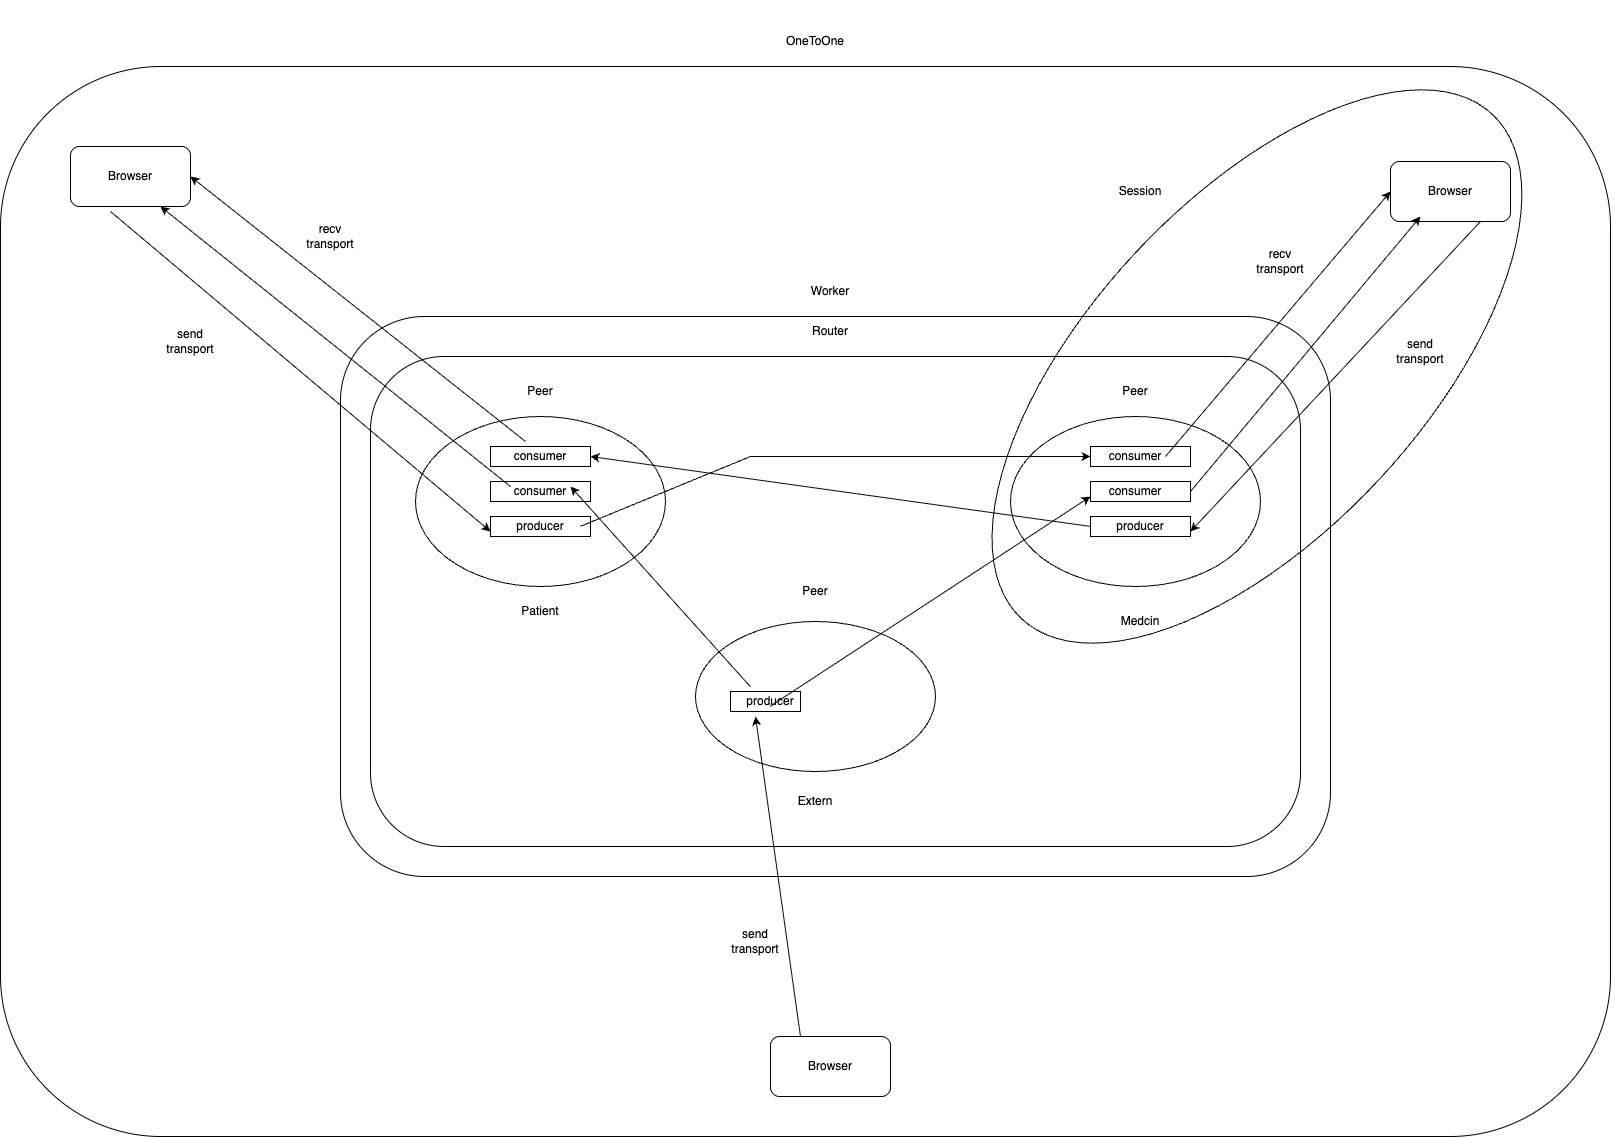

The diagram above was exported from draw.io. Its source (the exported page's mxGraphModel, read from the mxfile embedded in the PNG):
<mxGraphModel dx="3553" dy="2843" grid="1" gridSize="10" guides="1" tooltips="1" connect="1" arrows="1" fold="1" page="1" pageScale="1" pageWidth="850" pageHeight="1100" background="light-dark(#FFFFFF,#000000)" math="0" shadow="0">
  <root>
    <mxCell id="0" />
    <mxCell id="1" parent="0" />
    <mxCell id="4IBQIZdfSqR9eP3Xz41q-2" value="&lt;span style=&quot;color: rgba(0, 0, 0, 0); font-family: monospace; font-size: 0px; text-align: start; text-wrap-mode: nowrap;&quot;&gt;%3CmxGraphModel%3E%3Croot%3E%3CmxCell%20id%3D%220%22%2F%3E%3CmxCell%20id%3D%221%22%20parent%3D%220%22%2F%3E%3CmxCell%20id%3D%222%22%20value%3D%22Peer%22%20style%3D%22text%3Bhtml%3D1%3Balign%3Dcenter%3BverticalAlign%3Dmiddle%3BwhiteSpace%3Dwrap%3Brounded%3D0%3B%22%20vertex%3D%221%22%20parent%3D%221%22%3E%3CmxGeometry%20x%3D%22550%22%20y%3D%22270%22%20width%3D%2260%22%20height%3D%2230%22%20as%3D%22geometry%22%2F%3E%3C%2FmxCell%3E%3C%2Froot%3E%3C%2FmxGraphModel%3E&lt;/span&gt;" style="rounded=1;whiteSpace=wrap;html=1;" vertex="1" parent="1">
      <mxGeometry x="120" y="50" width="930" height="490" as="geometry" />
    </mxCell>
    <mxCell id="4IBQIZdfSqR9eP3Xz41q-3" value="" style="ellipse;whiteSpace=wrap;html=1;" vertex="1" parent="1">
      <mxGeometry x="165" y="110" width="250" height="170" as="geometry" />
    </mxCell>
    <mxCell id="4IBQIZdfSqR9eP3Xz41q-4" value="Peer" style="text;html=1;align=center;verticalAlign=middle;whiteSpace=wrap;rounded=0;" vertex="1" parent="1">
      <mxGeometry x="260" y="70" width="60" height="30" as="geometry" />
    </mxCell>
    <mxCell id="4IBQIZdfSqR9eP3Xz41q-7" value="" style="rounded=0;whiteSpace=wrap;html=1;" vertex="1" parent="1">
      <mxGeometry x="240" y="140" width="100" height="20" as="geometry" />
    </mxCell>
    <mxCell id="4IBQIZdfSqR9eP3Xz41q-8" value="consumer" style="text;html=1;align=center;verticalAlign=middle;whiteSpace=wrap;rounded=0;" vertex="1" parent="1">
      <mxGeometry x="260" y="135" width="60" height="30" as="geometry" />
    </mxCell>
    <mxCell id="4IBQIZdfSqR9eP3Xz41q-9" value="" style="rounded=0;whiteSpace=wrap;html=1;" vertex="1" parent="1">
      <mxGeometry x="240" y="175" width="100" height="20" as="geometry" />
    </mxCell>
    <mxCell id="4IBQIZdfSqR9eP3Xz41q-10" value="" style="rounded=0;whiteSpace=wrap;html=1;" vertex="1" parent="1">
      <mxGeometry x="240" y="210" width="100" height="20" as="geometry" />
    </mxCell>
    <mxCell id="4IBQIZdfSqR9eP3Xz41q-11" value="consumer" style="text;html=1;align=center;verticalAlign=middle;whiteSpace=wrap;rounded=0;" vertex="1" parent="1">
      <mxGeometry x="260" y="170" width="60" height="30" as="geometry" />
    </mxCell>
    <mxCell id="4IBQIZdfSqR9eP3Xz41q-12" value="producer" style="text;html=1;align=center;verticalAlign=middle;whiteSpace=wrap;rounded=0;" vertex="1" parent="1">
      <mxGeometry x="260" y="205" width="60" height="30" as="geometry" />
    </mxCell>
    <mxCell id="4IBQIZdfSqR9eP3Xz41q-13" value="Peer" style="text;html=1;align=center;verticalAlign=middle;whiteSpace=wrap;rounded=0;" vertex="1" parent="1">
      <mxGeometry x="855" y="70" width="60" height="30" as="geometry" />
    </mxCell>
    <mxCell id="4IBQIZdfSqR9eP3Xz41q-14" value="" style="ellipse;whiteSpace=wrap;html=1;" vertex="1" parent="1">
      <mxGeometry x="760" y="110" width="250" height="170" as="geometry" />
    </mxCell>
    <mxCell id="4IBQIZdfSqR9eP3Xz41q-15" value="" style="ellipse;whiteSpace=wrap;html=1;" vertex="1" parent="1">
      <mxGeometry x="445" y="315" width="240" height="150" as="geometry" />
    </mxCell>
    <mxCell id="4IBQIZdfSqR9eP3Xz41q-16" value="" style="rounded=0;whiteSpace=wrap;html=1;" vertex="1" parent="1">
      <mxGeometry x="840" y="140" width="100" height="20" as="geometry" />
    </mxCell>
    <mxCell id="4IBQIZdfSqR9eP3Xz41q-17" value="" style="rounded=0;whiteSpace=wrap;html=1;" vertex="1" parent="1">
      <mxGeometry x="840" y="175" width="100" height="20" as="geometry" />
    </mxCell>
    <mxCell id="4IBQIZdfSqR9eP3Xz41q-18" value="" style="rounded=0;whiteSpace=wrap;html=1;" vertex="1" parent="1">
      <mxGeometry x="840" y="210" width="100" height="20" as="geometry" />
    </mxCell>
    <mxCell id="4IBQIZdfSqR9eP3Xz41q-19" value="consumer" style="text;html=1;align=center;verticalAlign=middle;whiteSpace=wrap;rounded=0;" vertex="1" parent="1">
      <mxGeometry x="855" y="135" width="60" height="30" as="geometry" />
    </mxCell>
    <mxCell id="4IBQIZdfSqR9eP3Xz41q-20" value="consumer" style="text;html=1;align=center;verticalAlign=middle;whiteSpace=wrap;rounded=0;" vertex="1" parent="1">
      <mxGeometry x="855" y="170" width="60" height="30" as="geometry" />
    </mxCell>
    <mxCell id="4IBQIZdfSqR9eP3Xz41q-21" value="producer" style="text;html=1;align=center;verticalAlign=middle;whiteSpace=wrap;rounded=0;" vertex="1" parent="1">
      <mxGeometry x="860" y="205" width="60" height="30" as="geometry" />
    </mxCell>
    <mxCell id="4IBQIZdfSqR9eP3Xz41q-24" value="" style="rounded=0;whiteSpace=wrap;html=1;" vertex="1" parent="1">
      <mxGeometry x="480" y="385" width="70" height="20" as="geometry" />
    </mxCell>
    <mxCell id="4IBQIZdfSqR9eP3Xz41q-25" value="producer" style="text;html=1;align=center;verticalAlign=middle;whiteSpace=wrap;rounded=0;" vertex="1" parent="1">
      <mxGeometry x="490" y="380" width="60" height="30" as="geometry" />
    </mxCell>
    <mxCell id="4IBQIZdfSqR9eP3Xz41q-26" style="edgeStyle=orthogonalEdgeStyle;rounded=0;orthogonalLoop=1;jettySize=auto;html=1;exitX=0.5;exitY=1;exitDx=0;exitDy=0;" edge="1" parent="1" source="4IBQIZdfSqR9eP3Xz41q-15" target="4IBQIZdfSqR9eP3Xz41q-15">
      <mxGeometry relative="1" as="geometry" />
    </mxCell>
    <mxCell id="4IBQIZdfSqR9eP3Xz41q-27" value="Peer" style="text;html=1;align=center;verticalAlign=middle;whiteSpace=wrap;rounded=0;" vertex="1" parent="1">
      <mxGeometry x="535" y="270" width="60" height="30" as="geometry" />
    </mxCell>
    <mxCell id="4IBQIZdfSqR9eP3Xz41q-28" value="Extern" style="text;html=1;align=center;verticalAlign=middle;whiteSpace=wrap;rounded=0;" vertex="1" parent="1">
      <mxGeometry x="535" y="480" width="60" height="30" as="geometry" />
    </mxCell>
    <mxCell id="4IBQIZdfSqR9eP3Xz41q-29" value="Medcin" style="text;html=1;align=center;verticalAlign=middle;whiteSpace=wrap;rounded=0;" vertex="1" parent="1">
      <mxGeometry x="860" y="300" width="60" height="30" as="geometry" />
    </mxCell>
    <mxCell id="4IBQIZdfSqR9eP3Xz41q-30" value="Patient" style="text;html=1;align=center;verticalAlign=middle;whiteSpace=wrap;rounded=0;" vertex="1" parent="1">
      <mxGeometry x="260" y="290" width="60" height="30" as="geometry" />
    </mxCell>
    <mxCell id="4IBQIZdfSqR9eP3Xz41q-31" value="Router" style="text;html=1;align=center;verticalAlign=middle;whiteSpace=wrap;rounded=0;" vertex="1" parent="1">
      <mxGeometry x="550" y="10" width="60" height="30" as="geometry" />
    </mxCell>
    <mxCell id="4IBQIZdfSqR9eP3Xz41q-32" value="" style="rounded=1;whiteSpace=wrap;html=1;" vertex="1" parent="1">
      <mxGeometry x="-180" y="-160" width="120" height="60" as="geometry" />
    </mxCell>
    <mxCell id="4IBQIZdfSqR9eP3Xz41q-33" value="Browser" style="text;html=1;align=center;verticalAlign=middle;whiteSpace=wrap;rounded=0;" vertex="1" parent="1">
      <mxGeometry x="-150" y="-145" width="60" height="30" as="geometry" />
    </mxCell>
    <mxCell id="4IBQIZdfSqR9eP3Xz41q-34" value="" style="rounded=1;whiteSpace=wrap;html=1;" vertex="1" parent="1">
      <mxGeometry x="1140" y="-145" width="120" height="60" as="geometry" />
    </mxCell>
    <mxCell id="4IBQIZdfSqR9eP3Xz41q-35" value="Browser" style="text;html=1;align=center;verticalAlign=middle;whiteSpace=wrap;rounded=0;" vertex="1" parent="1">
      <mxGeometry x="1170" y="-130" width="60" height="30" as="geometry" />
    </mxCell>
    <mxCell id="4IBQIZdfSqR9eP3Xz41q-36" value="" style="rounded=1;whiteSpace=wrap;html=1;" vertex="1" parent="1">
      <mxGeometry x="520" y="730" width="120" height="60" as="geometry" />
    </mxCell>
    <mxCell id="4IBQIZdfSqR9eP3Xz41q-37" value="Browser" style="text;html=1;align=center;verticalAlign=middle;whiteSpace=wrap;rounded=0;" vertex="1" parent="1">
      <mxGeometry x="550" y="745" width="60" height="30" as="geometry" />
    </mxCell>
    <mxCell id="4IBQIZdfSqR9eP3Xz41q-39" value="" style="endArrow=classic;html=1;rounded=0;entryX=0;entryY=0.75;entryDx=0;entryDy=0;" edge="1" parent="1" target="4IBQIZdfSqR9eP3Xz41q-10">
      <mxGeometry width="50" height="50" relative="1" as="geometry">
        <mxPoint x="-140" y="-95" as="sourcePoint" />
        <mxPoint x="70" y="165" as="targetPoint" />
      </mxGeometry>
    </mxCell>
    <mxCell id="4IBQIZdfSqR9eP3Xz41q-40" value="" style="endArrow=classic;html=1;rounded=0;entryX=0.75;entryY=1;entryDx=0;entryDy=0;" edge="1" parent="1" target="4IBQIZdfSqR9eP3Xz41q-32">
      <mxGeometry width="50" height="50" relative="1" as="geometry">
        <mxPoint x="260" y="180" as="sourcePoint" />
        <mxPoint x="-480" y="-10" as="targetPoint" />
      </mxGeometry>
    </mxCell>
    <mxCell id="4IBQIZdfSqR9eP3Xz41q-42" value="" style="endArrow=classic;html=1;rounded=0;entryX=1;entryY=0.5;entryDx=0;entryDy=0;exitX=0.25;exitY=0;exitDx=0;exitDy=0;" edge="1" parent="1" source="4IBQIZdfSqR9eP3Xz41q-8" target="4IBQIZdfSqR9eP3Xz41q-32">
      <mxGeometry width="50" height="50" relative="1" as="geometry">
        <mxPoint x="420" y="220" as="sourcePoint" />
        <mxPoint x="70" y="-60" as="targetPoint" />
      </mxGeometry>
    </mxCell>
    <mxCell id="4IBQIZdfSqR9eP3Xz41q-43" value="send transport" style="text;html=1;align=center;verticalAlign=middle;whiteSpace=wrap;rounded=0;" vertex="1" parent="1">
      <mxGeometry x="-90" y="20" width="60" height="30" as="geometry" />
    </mxCell>
    <mxCell id="4IBQIZdfSqR9eP3Xz41q-44" value="recv transport" style="text;html=1;align=center;verticalAlign=middle;whiteSpace=wrap;rounded=0;" vertex="1" parent="1">
      <mxGeometry x="50" y="-85" width="60" height="30" as="geometry" />
    </mxCell>
    <mxCell id="4IBQIZdfSqR9eP3Xz41q-45" value="" style="endArrow=classic;html=1;rounded=0;entryX=0;entryY=0.5;entryDx=0;entryDy=0;exitX=1;exitY=0.5;exitDx=0;exitDy=0;" edge="1" parent="1" source="4IBQIZdfSqR9eP3Xz41q-19" target="4IBQIZdfSqR9eP3Xz41q-34">
      <mxGeometry width="50" height="50" relative="1" as="geometry">
        <mxPoint x="1255" y="265" as="sourcePoint" />
        <mxPoint x="920" as="targetPoint" />
      </mxGeometry>
    </mxCell>
    <mxCell id="4IBQIZdfSqR9eP3Xz41q-46" value="" style="endArrow=classic;html=1;rounded=0;exitX=1;exitY=0.5;exitDx=0;exitDy=0;" edge="1" parent="1" source="4IBQIZdfSqR9eP3Xz41q-17">
      <mxGeometry width="50" height="50" relative="1" as="geometry">
        <mxPoint x="1455" y="255" as="sourcePoint" />
        <mxPoint x="1170" y="-90" as="targetPoint" />
      </mxGeometry>
    </mxCell>
    <mxCell id="4IBQIZdfSqR9eP3Xz41q-48" value="" style="endArrow=classic;html=1;rounded=0;entryX=1;entryY=0.75;entryDx=0;entryDy=0;exitX=0.75;exitY=1;exitDx=0;exitDy=0;" edge="1" parent="1" source="4IBQIZdfSqR9eP3Xz41q-34" target="4IBQIZdfSqR9eP3Xz41q-18">
      <mxGeometry width="50" height="50" relative="1" as="geometry">
        <mxPoint x="1515" y="365" as="sourcePoint" />
        <mxPoint x="1180" y="100" as="targetPoint" />
      </mxGeometry>
    </mxCell>
    <mxCell id="4IBQIZdfSqR9eP3Xz41q-49" value="recv transport" style="text;html=1;align=center;verticalAlign=middle;whiteSpace=wrap;rounded=0;" vertex="1" parent="1">
      <mxGeometry x="1000" y="-60" width="60" height="30" as="geometry" />
    </mxCell>
    <mxCell id="4IBQIZdfSqR9eP3Xz41q-50" value="send transport" style="text;html=1;align=center;verticalAlign=middle;whiteSpace=wrap;rounded=0;" vertex="1" parent="1">
      <mxGeometry x="1140" y="30" width="60" height="30" as="geometry" />
    </mxCell>
    <mxCell id="4IBQIZdfSqR9eP3Xz41q-51" value="send transport" style="text;html=1;align=center;verticalAlign=middle;whiteSpace=wrap;rounded=0;" vertex="1" parent="1">
      <mxGeometry x="475" y="620" width="60" height="30" as="geometry" />
    </mxCell>
    <mxCell id="4IBQIZdfSqR9eP3Xz41q-52" value="" style="endArrow=classic;html=1;rounded=0;entryX=0.25;entryY=1;entryDx=0;entryDy=0;exitX=0.25;exitY=0;exitDx=0;exitDy=0;" edge="1" parent="1" source="4IBQIZdfSqR9eP3Xz41q-36" target="4IBQIZdfSqR9eP3Xz41q-25">
      <mxGeometry width="50" height="50" relative="1" as="geometry">
        <mxPoint x="540" y="720" as="sourcePoint" />
        <mxPoint x="480" y="430" as="targetPoint" />
      </mxGeometry>
    </mxCell>
    <mxCell id="4IBQIZdfSqR9eP3Xz41q-53" value="" style="rounded=1;whiteSpace=wrap;html=1;glass=0;shadow=0;fillColor=none;strokeColor=default;labelBackgroundColor=none;textShadow=1;" vertex="1" parent="1">
      <mxGeometry x="90" y="10" width="990" height="560" as="geometry" />
    </mxCell>
    <mxCell id="4IBQIZdfSqR9eP3Xz41q-54" value="Worker" style="text;html=1;align=center;verticalAlign=middle;whiteSpace=wrap;rounded=0;" vertex="1" parent="1">
      <mxGeometry x="550" y="-30" width="60" height="30" as="geometry" />
    </mxCell>
    <mxCell id="4IBQIZdfSqR9eP3Xz41q-55" value="" style="endArrow=classic;html=1;rounded=0;exitX=0.242;exitY=0.375;exitDx=0;exitDy=0;exitPerimeter=0;" edge="1" parent="1" source="4IBQIZdfSqR9eP3Xz41q-53">
      <mxGeometry width="50" height="50" relative="1" as="geometry">
        <mxPoint x="430" y="420" as="sourcePoint" />
        <mxPoint x="840" y="150" as="targetPoint" />
        <Array as="points">
          <mxPoint x="500" y="150" />
        </Array>
      </mxGeometry>
    </mxCell>
    <mxCell id="4IBQIZdfSqR9eP3Xz41q-56" value="" style="endArrow=classic;html=1;rounded=0;exitX=0.758;exitY=0.375;exitDx=0;exitDy=0;exitPerimeter=0;verticalAlign=bottom;" edge="1" parent="1" source="4IBQIZdfSqR9eP3Xz41q-53">
      <mxGeometry width="50" height="50" relative="1" as="geometry">
        <mxPoint x="970.42" y="275.3883495145633" as="sourcePoint" />
        <mxPoint x="340" y="150" as="targetPoint" />
      </mxGeometry>
    </mxCell>
    <mxCell id="4IBQIZdfSqR9eP3Xz41q-57" value="" style="endArrow=classic;html=1;rounded=0;exitX=0.414;exitY=0.661;exitDx=0;exitDy=0;exitPerimeter=0;" edge="1" parent="1" source="4IBQIZdfSqR9eP3Xz41q-53">
      <mxGeometry width="50" height="50" relative="1" as="geometry">
        <mxPoint x="461.87" y="275" as="sourcePoint" />
        <mxPoint x="320" y="180" as="targetPoint" />
      </mxGeometry>
    </mxCell>
    <mxCell id="4IBQIZdfSqR9eP3Xz41q-61" value="" style="endArrow=classic;html=1;rounded=0;exitX=0.434;exitY=0.696;exitDx=0;exitDy=0;exitPerimeter=0;" edge="1" parent="1" source="4IBQIZdfSqR9eP3Xz41q-53">
      <mxGeometry width="50" height="50" relative="1" as="geometry">
        <mxPoint x="1018.85" y="40" as="sourcePoint" />
        <mxPoint x="840.0038461538462" y="190" as="targetPoint" />
      </mxGeometry>
    </mxCell>
    <mxCell id="4IBQIZdfSqR9eP3Xz41q-62" value="" style="rounded=1;whiteSpace=wrap;html=1;fillColor=none;" vertex="1" parent="1">
      <mxGeometry x="-250" y="-240" width="1610" height="1070" as="geometry" />
    </mxCell>
    <mxCell id="4IBQIZdfSqR9eP3Xz41q-63" value="OneToOne" style="text;html=1;align=center;verticalAlign=middle;whiteSpace=wrap;rounded=0;" vertex="1" parent="1">
      <mxGeometry x="535" y="-280" width="60" height="30" as="geometry" />
    </mxCell>
    <mxCell id="4IBQIZdfSqR9eP3Xz41q-64" value="" style="ellipse;whiteSpace=wrap;html=1;fillColor=none;direction=south;rotation=43;" vertex="1" parent="1">
      <mxGeometry x="840" y="-285" width="332.86" height="690" as="geometry" />
    </mxCell>
    <mxCell id="4IBQIZdfSqR9eP3Xz41q-65" value="Session" style="text;html=1;align=center;verticalAlign=middle;whiteSpace=wrap;rounded=0;" vertex="1" parent="1">
      <mxGeometry x="860" y="-130" width="60" height="30" as="geometry" />
    </mxCell>
  </root>
</mxGraphModel>